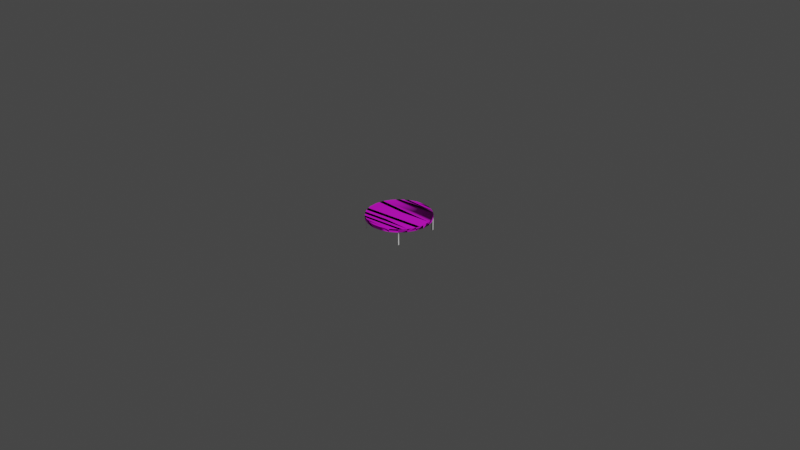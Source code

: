 # Source: model_modified.blend  (saved by Blender 2.91.10; exported with 4.5.12 LTS)
import bpy
from mathutils import Matrix  # noqa: F401  (used for matrix-valued properties, if any)

bpy.ops.wm.read_factory_settings(use_empty=True)
scene = bpy.context.scene
scene.name = 'Scene'

# ---- collections
col_collection = bpy.data.collections.new('Collection'); scene.collection.children.link(col_collection)

# ---- images (referenced by path relative to the original .blend; pixels are not part of the script)
import os
ASSET_DIR = os.environ.get("B2B_ASSET_DIR", "")  # directory of the original .blend (textures are referenced by path, not embedded)
HERE = os.path.dirname(os.path.abspath(__file__))  # packed textures are extracted next to this script under _unpacked/

def load_image(name, relpath, width, height, colorspace="sRGB"):
    """Load a texture the original file referenced (path relative to the .blend, or extracted next to this script)."""
    p = next((c for c in (os.path.join(HERE, relpath), os.path.join(ASSET_DIR, relpath)) if relpath and os.path.exists(c)), "")
    if p:
        img = bpy.data.images.load(p, check_existing=True)
        img.name = name
    else:  # same state as the original file: an image datablock whose file is absent (Cycles renders it pink)
        img = bpy.data.images.new(name, width, height)
        img.source = "FILE"
        img.filepath = "//" + (relpath or name)
    img.colorspace_settings.name = colorspace
    return img
img_texture0_jpg = load_image('texture0.jpg', 'texture0.jpg', 1024, 1024, 'sRGB')

# ---- materials (node trees are filled in below, after node groups)
mat_material_0_24 = bpy.data.materials.new('material_0_24')
mat_material_0_24.use_transparent_shadow = False
mat_material_0_24.diffuse_color = (1.0, 1.0, 1.0, 1.0)
mat_material_0_24.roughness = 0.8946
mat_material_0_24.specular_intensity = 0.4
mat_material_2_24 = bpy.data.materials.new('material_2_24')
mat_material_2_24.use_transparent_shadow = False
mat_material_2_24.diffuse_color = (1.0, 1.0, 1.0, 1.0)
mat_material_2_24.roughness = 0.8946
mat_material_2_24.specular_intensity = 0.4
mat_material_1_1_8 = bpy.data.materials.new('material_1_1_8')
mat_material_1_1_8.use_transparent_shadow = False
mat_material_1_1_8.diffuse_color = (1.0, 1.0, 1.0, 1.0)
mat_material_1_1_8.roughness = 0.8946
mat_material_1_1_8.specular_intensity = 0.4
mat_material_0_0 = bpy.data.materials.new('material_0_0')
mat_material_0_0.use_transparent_shadow = False
mat_material_0_0.diffuse_color = (0.0, 0.0, 0.0, 1.0)
mat_material_0_0.roughness = 0.8946
mat_material_0_0.specular_intensity = 0.4

# ---- material node trees
mat_material_0_24.use_nodes = True; mat_material_0_24.node_tree.nodes.clear()
_N = mat_material_0_24.node_tree.nodes; _L = mat_material_0_24.node_tree.links
n0 = _N.new('ShaderNodeBsdfPrincipled'); n0.name = 'Principled BSDF'; n0.location = (10, 300)
n0.distribution = 'GGX'
n0.subsurface_method = 'BURLEY'
n0.inputs[0].default_value = (1.0, 1.0, 1.0, 1.0)
n0.inputs[2].default_value = 0.8946
n0.inputs[3].default_value = 1.45
n0.inputs[13].default_value = 0.4
n0.inputs[27].default_value = (0.0, 0.0, 0.0, 1.0)
n0.inputs[28].default_value = 1.0
n1 = _N.new('ShaderNodeOutputMaterial'); n1.name = 'Material Output'; n1.location = (300, 300)
_L.new(n0.outputs[0], n1.inputs[0])
n1.is_active_output = True
mat_material_2_24.use_nodes = True; mat_material_2_24.node_tree.nodes.clear()
_N = mat_material_2_24.node_tree.nodes; _L = mat_material_2_24.node_tree.links
n0 = _N.new('ShaderNodeBsdfPrincipled'); n0.name = 'Principled BSDF'; n0.location = (10, 300)
n0.distribution = 'GGX'
n0.subsurface_method = 'BURLEY'
n0.inputs[0].default_value = (1.0, 1.0, 1.0, 1.0)
n0.inputs[2].default_value = 0.8946
n0.inputs[3].default_value = 1.45
n0.inputs[13].default_value = 0.4
n0.inputs[27].default_value = (0.0, 0.0, 0.0, 1.0)
n0.inputs[28].default_value = 1.0
n1 = _N.new('ShaderNodeOutputMaterial'); n1.name = 'Material Output'; n1.location = (300, 300)
_L.new(n0.outputs[0], n1.inputs[0])
n1.is_active_output = True
mat_material_1_1_8.use_nodes = True; mat_material_1_1_8.node_tree.nodes.clear()
_N = mat_material_1_1_8.node_tree.nodes; _L = mat_material_1_1_8.node_tree.links
n0 = _N.new('ShaderNodeBsdfPrincipled'); n0.name = 'Principled BSDF'; n0.location = (10, 300)
n0.distribution = 'GGX'
n0.subsurface_method = 'BURLEY'
n0.inputs[2].default_value = 0.8946
n0.inputs[3].default_value = 1.45
n0.inputs[13].default_value = 0.4
n0.inputs[27].default_value = (0.0, 0.0, 0.0, 1.0)
n0.inputs[28].default_value = 1.0
n1 = _N.new('ShaderNodeOutputMaterial'); n1.name = 'Material Output'; n1.location = (300, 300)
n2 = _N.new('ShaderNodeTexImage'); n2.name = 'Image Texture'; n2.location = (-300, 600)
n2.image = img_texture0_jpg
_L.new(n0.outputs[0], n1.inputs[0])
_L.new(n2.outputs[0], n0.inputs[0])
n1.is_active_output = True
mat_material_0_0.use_nodes = True; mat_material_0_0.node_tree.nodes.clear()
_N = mat_material_0_0.node_tree.nodes; _L = mat_material_0_0.node_tree.links
n0 = _N.new('ShaderNodeBsdfPrincipled'); n0.name = 'Principled BSDF'; n0.location = (10, 300)
n0.distribution = 'GGX'
n0.subsurface_method = 'BURLEY'
n0.inputs[0].default_value = (0.0, 0.0, 0.0, 1.0)
n0.inputs[2].default_value = 0.8946
n0.inputs[3].default_value = 1.45
n0.inputs[13].default_value = 0.4
n0.inputs[27].default_value = (0.0, 0.0, 0.0, 1.0)
n0.inputs[28].default_value = 1.0
n1 = _N.new('ShaderNodeOutputMaterial'); n1.name = 'Material Output'; n1.location = (300, 300)
_L.new(n0.outputs[0], n1.inputs[0])
n1.is_active_output = True

# ---- world
world_world = bpy.data.worlds.new('World'); scene.world = world_world
world_world.use_nodes = True; world_world.node_tree.nodes.clear()
_N = world_world.node_tree.nodes; _L = world_world.node_tree.links
n0 = _N.new('ShaderNodeOutputWorld'); n0.name = 'World Output'; n0.location = (300, 300)
n1 = _N.new('ShaderNodeBackground'); n1.name = 'Background'; n1.location = (10, 300)
n1.inputs[0].default_value = (0.05088, 0.05088, 0.05088, 1.0)
_L.new(n1.outputs[0], n0.inputs[0])
n0.is_active_output = True
world_world.color = (0.05088, 0.05088, 0.05088)
world_world.use_sun_shadow = False
world_world.sun_shadow_jitter_overblur = 0.0

# ---- cameras
cam_camera = bpy.data.cameras.new('Camera')
cam_camera.clip_end = 100.0
cam_camera.ortho_scale = 7.314

# ---- lights
light_light = bpy.data.lights.new('Light', 'POINT')
light_light.transmission_factor = 0.0
light_light.energy = 1000.0
light_light.shadow_soft_size = 0.1
light_light.shadow_maximum_resolution = 0.006
light_light.use_absolute_resolution = True

# ---- meshes
me_model_normalized = bpy.data.meshes.new('model_normalized')
me_model_normalized.from_pydata([(0.2323, 0.01832, 0.2462), (0.2323, 0.01832, 0.2323), (0.2462, 0.01832, 0.2323), (0.2462, 0.01832, 0.2462), (-0.2323, 0.01832, -0.2462), (-0.2462, 0.01832, -0.2462), (-0.2462, 0.01832, -0.2323), (-0.2323, 0.01832, -0.2323), (-0.3015, 0.05314, 0.1741), (-0.3363, 0.01832, 0.09011), (-0.3015, 0.01832, 0.1741), (-0.3363, 0.05314, 0.09011), (0.3015, 0.01832, 0.1741), (-0.2462, 0.05314, 0.2462), (0.3363, 0.05314, 0.09011), (-0.3482, 0.01832, 0.0), (0.3363, 0.01832, 0.09011), (-0.2462, 0.01832, 0.2462), (0.3015, 0.05314, 0.1741), (0.3482, 0.05314, 0.0), (-0.3482, 0.05314, 0.0), (-0.1741, 0.01832, 0.3015), (0.2462, 0.05314, 0.2462), (-0.3363, 0.01832, -0.09011), (0.3482, 0.01832, 0.0), (0.1741, 0.01832, 0.3015), (-0.1741, 0.05314, 0.3015), (0.3363, 0.05314, -0.09011), (-0.3363, 0.05314, -0.09011), (0.3363, 0.01832, -0.09011), (0.1741, 0.05314, 0.3015), (-0.09011, 0.01832, 0.3363), (0.09011, 0.01832, 0.3363), (-0.3015, 0.01832, -0.1741), (0.09011, 0.05314, 0.3363), (-0.09011, 0.05314, 0.3363), (0.3015, 0.05314, -0.1741), (-0.3015, 0.05314, -0.1741), (0.3015, 0.01832, -0.1741), (0.0, 0.01832, 0.3482), (0.0, 0.05314, 0.3482), (0.2462, 0.05314, -0.2462), (-0.2462, 0.05314, -0.2462), (0.2462, 0.01832, -0.2462), (-0.1741, 0.05314, -0.3015), (-0.1741, 0.01832, -0.3015), (0.1741, 0.05314, -0.3015), (0.1741, 0.01832, -0.3015), (-0.09011, 0.05314, -0.3363), (0.09011, 0.05314, -0.3363), (0.09011, 0.01832, -0.3363), (-0.09011, 0.01832, -0.3363), (0.0, 0.05314, -0.3482), (0.0, 0.01832, -0.3482), (0.2323, 0.01832, -0.2323), (0.2462, 0.01832, -0.2323), (0.2323, 0.01832, -0.2462), (-0.2323, 0.01832, 0.2323), (-0.2323, 0.01832, 0.2462), (-0.2462, 0.01832, 0.2323)], [], [(1, 2, 0), (2, 0, 3), (5, 4, 6), (7, 6, 4), (8, 9, 10), (11, 8, 9), (10, 13, 8), (8, 11, 14), (11, 15, 9), (3, 12, 10), (17, 10, 13), (18, 8, 13), (14, 11, 19), (14, 8, 18), (20, 11, 15), (9, 16, 15), (14, 12, 16), (12, 3, 18), (21, 13, 17), (22, 13, 18), (11, 20, 19), (14, 19, 16), (12, 14, 18), (20, 23, 15), (22, 18, 3), (13, 21, 26), (26, 13, 22), (19, 20, 27), (19, 16, 24), (28, 20, 23), (15, 29, 23), (24, 29, 15), (22, 3, 30), (25, 30, 3), (21, 26, 31), (32, 25, 21), (22, 26, 30), (20, 28, 27), (19, 27, 24), (28, 33, 23), (23, 29, 33), (27, 24, 29), (34, 25, 30), (35, 31, 26), (31, 32, 21), (32, 34, 25), (30, 26, 35), (36, 28, 27), (37, 28, 33), (29, 38, 33), (29, 36, 27), (30, 35, 34), (31, 35, 39), (39, 32, 31), (40, 32, 34), (36, 37, 28), (37, 5, 33), (38, 29, 36), (34, 35, 40), (35, 39, 40), (32, 40, 39), (41, 37, 36), (42, 37, 5), (38, 43, 5), (36, 41, 38), (41, 42, 37), (42, 5, 44), (5, 43, 45), (41, 38, 43), (46, 42, 41), (45, 44, 5), (42, 44, 46), (47, 41, 43), (46, 47, 41), (48, 45, 44), (49, 44, 46), (47, 46, 50), (45, 48, 51), (49, 48, 44), (46, 50, 49), (52, 51, 48), (48, 49, 52), (50, 49, 53), (53, 52, 51), (52, 53, 49), (9, 12, 10), (9, 16, 12), (10, 3, 17), (15, 24, 16), (17, 3, 25), (17, 25, 21), (5, 38, 33), (45, 47, 43), (45, 50, 47), (51, 50, 45), (50, 51, 53), (55, 54, 43), (54, 43, 56), (57, 17, 58), (17, 57, 59)])
me_model_normalized.polygons.foreach_set('use_smooth', [True] * 100)
me_model_normalized.polygons.foreach_set('material_index', [0, 0, 0, 0, 2, 2, 2, 2, 2, 2, 2, 2, 2, 2, 2, 2, 2, 2, 2, 2, 2, 2, 2, 2, 2, 2, 2, 2, 2, 2, 2, 2, 2, 2, 2, 2, 2, 2, 2, 2, 2, 2, 2, 2, 2, 2, 2, 2, 2, 2, 2, 2, 2, 2, 2, 2, 2, 2, 2, 2, 2, 2, 2, 2, 2, 2, 2, 2, 2, 2, 2, 2, 2, 2, 2, 2, 2, 2, 2, 2, 2, 2, 2, 2, 2, 1, 1, 1, 1, 1, 1, 1, 1, 1, 1, 1, 0, 0, 0, 0])
_k = set([(0, 1), (2, 3), (3, 12), (3, 22), (4, 6), (5, 6), (5, 33), (5, 42), (5, 44), (5, 45), (8, 11), (8, 13), (8, 18), (9, 10), (11, 20), (12, 14), (12, 16), (14, 18), (14, 19), (15, 29), (16, 24), (17, 21), (17, 57), (17, 59), (18, 22), (19, 27), (20, 27), (20, 28), (21, 31), (21, 32), (25, 32), (27, 36), (29, 38), (30, 34), (30, 35), (31, 32), (31, 39), (34, 40), (35, 40), (36, 38), (41, 43), (42, 44), (43, 47), (43, 55), (43, 56), (44, 48), (45, 47), (45, 51), (46, 49), (48, 51), (48, 52), (54, 55), (57, 59)])
me_model_normalized.attributes.new('sharp_edge', 'BOOLEAN', 'EDGE').data.foreach_set('value', [ (min(e.vertices), max(e.vertices)) in _k for e in me_model_normalized.edges])
_uv = me_model_normalized.uv_layers.new(name='UVMap')
_uv.uv.foreach_set('vector', [10.09, 0.7529, 10.09, 0.7529, 10.09, 0.7529, 10.09, 0.7529, 10.09, 0.7529, 10.09, 0.7529, 10.09, 0.7529, 10.09, 0.7529, 10.09, 0.7529, 10.09, 0.7529, 10.09, 0.7529, 10.09, 0.7529, 10.09, 0.7529, 9.827, 0.6024, 10.09, 0.6024, 9.827, 0.7529, 10.09, 0.7529, 9.827, 0.6024, 9.403, 0.6024, 9.664, 0.7529, 9.403, 0.7529, 9.826, 3.977, 9.585, 3.826, 9.585, 6.736, 9.834, 0.7529, 9.573, 0.6024, 9.834, 0.6024, -10.03, 6.346, -9.826, 6.585, -9.826, 3.977, 9.664, 0.6024, 9.403, 0.6024, 9.664, 0.7529, 9.826, 6.585, 9.826, 3.977, 10.03, 4.216, 9.585, 6.736, 9.585, 3.826, 9.326, 6.787, 9.585, 6.736, 9.826, 3.977, 9.826, 6.585, 9.573, 0.7529, 9.834, 0.7529, 9.573, 0.6024, -9.585, 3.826, -9.585, 6.736, -9.326, 3.775, -7.143, 0.7529, -7.404, 0.6024, -7.143, 0.6024, -5.133, 0.6024, -5.394, 0.6024, -5.133, 0.7529, 8.59, 0.6024, 8.329, 0.7529, 8.329, 0.6024, 10.03, 6.346, 10.03, 4.216, 9.826, 6.585, 9.585, 3.826, 9.326, 3.775, 9.326, 6.787, -8.919, 0.7529, -8.658, 0.7529, -8.919, 0.6024, -7.404, 0.6024, -7.143, 0.7529, -7.404, 0.7529, 8.919, 0.7529, 8.658, 0.6024, 8.919, 0.6024, -5.394, 0.7529, -5.133, 0.7529, -5.394, 0.6024, 8.329, 0.7529, 8.59, 0.6024, 8.59, 0.7529, 10.19, 4.528, 10.03, 4.216, 10.03, 6.346, 9.326, 6.787, 9.326, 3.775, 9.067, 6.736, -8.658, 0.7529, -8.919, 0.6024, -8.658, 0.6024, 8.658, 0.7529, 8.919, 0.7529, 8.658, 0.6024, -9.326, 3.775, -9.067, 6.736, -9.067, 3.826, -9.326, 6.787, -9.067, 6.736, -9.326, 3.775, -2.764, 0.7529, -2.764, 0.6024, -3.026, 0.7529, -3.026, 0.6024, -3.026, 0.7529, -2.764, 0.6024, 6.678, 0.6024, 6.678, 0.7529, 6.939, 0.6024, -10.29, 5.671, -10.19, 6.034, -10.19, 4.528, 10.03, 6.346, 10.19, 4.528, 10.19, 6.034, 9.326, 3.775, 9.067, 3.826, 9.067, 6.736, -9.834, 0.7529, -9.573, 0.7529, -9.834, 0.6024, 7.404, 0.7529, 7.143, 0.6024, 7.404, 0.6024, -9.067, 3.826, -9.067, 6.736, -8.826, 3.977, -9.573, 0.7529, -9.834, 0.6024, -9.573, 0.6024, -0.4594, 0.7529, -0.1984, 0.6024, -0.1984, 0.7529, 6.939, 0.7529, 6.939, 0.6024, 6.678, 0.7529, -10.29, 4.891, -10.29, 5.671, -10.19, 4.528, -0.4594, 0.6024, -0.4594, 0.7529, -0.1984, 0.6024, 10.19, 6.034, 10.19, 4.528, 10.29, 4.891, 8.826, 6.585, 9.067, 3.826, 9.067, 6.736, 7.143, 0.7529, 7.404, 0.7529, 7.143, 0.6024, -9.067, 6.736, -8.826, 6.585, -8.826, 3.977, -10.09, 0.6024, -9.827, 0.7529, -10.09, 0.7529, 10.19, 6.034, 10.29, 4.891, 10.29, 5.671, 4.564, 0.6024, 4.564, 0.7529, 4.825, 0.6024, -10.33, 5.281, -10.29, 5.671, -10.29, 4.891, 2.129, 0.7529, 2.39, 0.6024, 2.39, 0.7529, 8.826, 6.585, 8.826, 3.977, 9.067, 3.826, 5.394, 0.7529, 5.133, 0.6024, 5.394, 0.6024, -9.827, 0.6024, -10.09, 0.6024, -9.827, 0.7529, 10.29, 5.671, 10.29, 4.891, 10.33, 5.281, 4.564, 0.7529, 4.825, 0.6024, 4.825, 0.7529, 2.39, 0.6024, 2.129, 0.7529, 2.129, 0.6024, 8.619, 6.346, 8.826, 3.977, 8.826, 6.585, 5.133, 0.7529, 5.394, 0.7529, 5.133, 0.6024, -8.826, 6.585, -8.619, 6.346, -8.619, 4.216, -9.664, 0.7529, -9.403, 0.7529, -9.664, 0.6024, 8.619, 6.346, 8.619, 4.216, 8.826, 3.977, 3.026, 0.7529, 3.026, 0.6024, 2.764, 0.7529, -8.619, 4.216, -8.619, 6.346, -8.46, 4.528, -9.403, 0.7529, -9.664, 0.6024, -9.403, 0.6024, 8.46, 6.034, 8.619, 4.216, 8.619, 6.346, 2.764, 0.6024, 2.764, 0.7529, 3.026, 0.6024, 8.619, 4.216, 8.46, 4.528, 8.46, 6.034, -8.329, 0.6024, -8.59, 0.7529, -8.59, 0.6024, -8.329, 0.7529, -8.329, 0.6024, -8.59, 0.7529, 0.1984, 0.7529, 0.4594, 0.6024, 0.4594, 0.7529, 8.36, 5.671, 8.46, 4.528, 8.46, 6.034, -6.939, 0.6024, -6.939, 0.7529, -6.678, 0.6024, 0.4594, 0.6024, 0.1984, 0.7529, 0.1984, 0.6024, 8.36, 5.671, 8.36, 4.891, 8.46, 4.528, -6.939, 0.7529, -6.678, 0.6024, -6.678, 0.7529, -2.39, 0.7529, -2.129, 0.6024, -2.129, 0.7529, 8.36, 4.891, 8.36, 5.671, 8.326, 5.281, -4.825, 0.6024, -4.825, 0.7529, -4.564, 0.6024, -2.39, 0.6024, -2.39, 0.7529, -2.129, 0.6024, -4.564, 0.7529, -4.564, 0.6024, -4.825, 0.7529, 10.09, 0.7529, 10.09, 0.7529, 10.09, 0.7529, 10.09, 0.7529, 10.09, 0.7529, 10.09, 0.7529, 10.09, 0.7529, 10.09, 0.7529, 10.09, 0.7529, 10.09, 0.7529, 10.09, 0.7529, 10.09, 0.7529, 10.09, 0.7529, 10.09, 0.7529, 10.09, 0.7529, 10.09, 0.7529, 10.09, 0.7529, 10.09, 0.7529, 10.09, 0.7529, 10.09, 0.7529, 10.09, 0.7529, 10.09, 0.7529, 10.09, 0.7529, 10.09, 0.7529, 10.09, 0.7529, 10.09, 0.7529, 10.09, 0.7529, 10.09, 0.7529, 10.09, 0.7529, 10.09, 0.7529, 10.09, 0.7529, 10.09, 0.7529, 10.09, 0.7529, 10.09, 0.7529, 10.09, 0.7529, 10.09, 0.7529, 10.09, 0.7529, 10.09, 0.7529, 10.09, 0.7529, 10.09, 0.7529, 10.09, 0.7529, 10.09, 0.7529, 10.09, 0.7529, 10.09, 0.7529, 10.09, 0.7529])
me_model_normalized.materials.append(mat_material_0_24)
me_model_normalized.materials.append(mat_material_2_24)
me_model_normalized.materials.append(mat_material_1_1_8)
me_model_normalized.materials.append(mat_material_0_0)
me_model_normalized.use_remesh_fix_poles = True
me_model_normalized.use_remesh_preserve_attributes = False
me_model_normalized.use_mirror_vertex_groups = False
me_model_normalized.update()
me_model_normalized.normals_split_custom_set([tuple(v) for v in zip(*[iter([0.0, -1.0, 0.0, 0.0, -1.0, 0.0, 0.0, -1.0, 0.0, 0.0, 1.0, 0.0, 0.0, 1.0, 0.0, 0.0, 1.0, 0.0, 0.0, -1.0, 0.0, 0.0, -1.0, 0.0, 0.0, -1.0, 0.0, 0.0, -1.0, 0.0, 0.0, -1.0, 0.0, 0.0, -1.0, 0.0, -0.866, -9.048e-07, 0.5, -0.9659, -5.404e-06, 0.2588, -0.866, 9.681e-07, 0.5, 0.9659, 0.0, -0.2588, 0.866, -4.75e-06, -0.5, 0.9659, 1.382e-05, -0.2588, -0.866, 9.681e-07, 0.5, -0.7071, 5.684e-06, 0.7071, -0.866, -9.048e-07, 0.5, 0.0, -1.0, -1.319e-07, 0.0, -1.0, -1.187e-07, 0.0, -1.0, -9.421e-09, -0.9659, 5.618e-06, 0.2588, -1.0, -5.622e-06, -2.083e-05, -0.9659, 6.266e-06, 0.2588, 0.0, 1.0, 0.0, 0.0, 1.0, 0.0, 0.0, 1.0, 0.0, 0.7071, 0.0, -0.7071, 0.866, 4.772e-06, -0.5, 0.7071, -1.426e-05, -0.7071, 0.0, 1.0, 4.284e-08, 0.0, 1.0, 4.284e-08, 0.0, 1.0, 4.284e-08, 0.0, -1.0, -9.421e-09, 0.0, -1.0, -1.187e-07, 0.0, -1.0, 5.398e-08, 0.0, 1.0, -1.471e-07, 0.0, 1.0, -1.471e-07, 0.0, 1.0, -1.471e-07, 1.0, 0.0, 2.083e-05, 0.9659, -4.783e-06, -0.2588, 1.0, 1.413e-05, 2.083e-05, 0.0, 1.0, 0.0, 0.0, 1.0, 0.0, 0.0, 1.0, 0.0, 0.9659, 5.469e-06, 0.2588, 0.866, -5.404e-06, 0.5, 0.9659, 6.266e-06, 0.2588, -0.866, 0.0, -0.5, -0.7071, -5.706e-09, -0.7071, -0.866, 5.706e-09, -0.5, -0.5, 6.266e-06, 0.866, -0.7071, -6.266e-06, 0.7071, -0.7071, 6.236e-06, 0.7071, 0.0, -1.0, 9.91e-08, 0.0, -1.0, 1.748e-08, 0.0, -1.0, 1.049e-07, 0.0, -1.0, -1.187e-07, 0.0, -1.0, -9.896e-08, 0.0, -1.0, 5.398e-08, -0.9659, 0.0, -0.2588, -1.0, -4.783e-06, 2.084e-05, -0.9659, 1.413e-05, -0.2588, 0.866, -5.465e-06, 0.5, 0.9659, 5.404e-06, 0.2588, 0.866, -6.266e-06, 0.5, -1.0, 5.618e-06, 2.084e-05, -0.9659, -5.622e-06, -0.2588, -1.0, 6.266e-06, 2.083e-05, -0.7071, 0.0, -0.7071, -0.866, 5.706e-09, -0.5, -0.7071, -5.706e-09, -0.7071, -0.7071, -6.266e-06, 0.7071, -0.5, 6.266e-06, 0.866, -0.5, -6.236e-06, 0.866, 0.0, -1.0, 0.0, 0.0, -1.0, 1.748e-08, 0.0, -1.0, 9.91e-08, 0.0, -1.0, 5.398e-08, 0.0, -1.0, -9.896e-08, 0.0, -1.0, 1.187e-07, 1.0, 5.618e-06, -2.084e-05, 0.9659, -5.622e-06, 0.2588, 1.0, 6.266e-06, -2.083e-05, 0.9659, 0.0, 0.2588, 1.0, -4.783e-06, -2.084e-05, 0.9659, 1.413e-05, 0.2588, 0.0, 1.0, 0.0, 0.0, 1.0, 2.613e-08, 0.0, 1.0, -1.349e-08, 0.0, 1.0, 0.0, 0.0, 1.0, 0.0, 0.0, 1.0, 0.0, -0.7071, 5.706e-09, -0.7071, -0.7071, 0.0, -0.7071, -0.5, 0.0, -0.866, -0.5, -5.706e-09, -0.866, -0.5, 0.0, -0.866, -0.7071, 0.0, -0.7071, 0.5, -5.706e-09, -0.866, 0.5, 0.0, -0.866, 0.2588, 0.0, -0.9659, 0.0, 1.0, -7.691e-08, 0.0, 1.0, -7.691e-08, 0.0, 1.0, -7.691e-08, 0.0, 1.0, 0.0, 0.0, 1.0, -1.154e-07, 0.0, 1.0, -7.689e-09, 0.0, -1.0, 0.0, 0.0, -1.0, 0.0, 0.0, -1.0, 0.0, -1.0, 0.0, -2.083e-05, -0.9659, -4.783e-06, 0.2588, -1.0, 1.413e-05, -2.083e-05, -0.9659, 5.469e-06, -0.2588, -0.866, -5.404e-06, -0.5, -0.9659, 6.266e-06, -0.2588, 0.0, 1.0, -1.349e-08, 0.0, 1.0, 2.613e-08, 0.0, 1.0, -2.833e-08, 0.9659, -9.518e-07, -0.2588, 1.0, -5.622e-06, 2.083e-05, 0.9659, 9.071e-07, -0.2588, 0.2588, 1.019e-05, 0.9659, 0.5, -1.135e-05, 0.866, 0.5, -6.236e-06, 0.866, 0.2588, 6.207e-07, -0.9659, 0.2588, 0.0, -0.9659, 0.5, 0.0, -0.866, 0.0, 1.0, 0.0, 0.0, 1.0, 0.0, 0.0, 1.0, 0.0, -0.2588, -5.706e-09, -0.9659, -0.2588, -7.961e-06, -0.9659, -0.5, 0.0, -0.866, 0.0, 1.0, -7.689e-09, 0.0, 1.0, -1.154e-07, 0.0, 1.0, -1.538e-07, 0.0, 1.0, -7.768e-08, 0.0, 1.0, 1.08e-07, 0.0, 1.0, -1.319e-07, 0.866, 0.0, 0.5, 0.9659, -4.75e-06, 0.2588, 0.866, 1.382e-05, 0.5, 0.0, 1.0, 2.613e-08, 0.0, 1.0, 3.679e-08, 0.0, 1.0, -2.833e-08, 0.9659, 9.071e-07, -0.2588, 0.866, 5.404e-06, -0.5, 0.9659, -9.518e-07, -0.2588, 0.0, 1.0, 0.0, 0.0, 1.0, 0.0, 0.0, 1.0, 0.0, 0.2588, 0.0, -0.9659, 0.2588, 6.207e-07, -0.9659, -2.089e-05, 0.0, -1.0, 0.0, 1.0, 0.0, 0.0, 1.0, 0.0, 0.0, 1.0, 0.0, -3.396e-06, 0.0, 1.0, 0.2588, 6.266e-06, 0.9659, 0.2588, -6.236e-06, 0.9659, 0.0, 1.0, -7.768e-08, 0.0, 1.0, 1.084e-07, 0.0, 1.0, 1.08e-07, -0.866, 5.644e-06, -0.5, -0.7071, -5.684e-06, -0.7071, -0.866, 6.266e-06, -0.5, -0.866, 0.0, 0.5, -0.9659, 4.753e-06, 0.2588, -0.866, -1.382e-05, 0.5, 0.0, 1.0, 0.0, 0.0, 1.0, 0.0, 0.0, 1.0, 0.0, -0.2588, 1.043e-05, 0.9659, 2.934e-05, 3.319e-07, 1.0, -3.396e-06, 0.0, 1.0, 0.2588, 6.266e-06, 0.9659, -3.396e-06, 0.0, 1.0, 2.934e-05, 3.319e-07, 1.0, 0.0, 1.0, 2.384e-09, 0.0, 1.0, 1.084e-07, 0.0, 1.0, -7.768e-08, 0.7071, 0.0, 0.7071, 0.866, -4.772e-06, 0.5, 0.7071, 1.426e-05, 0.7071, 0.0, 1.0, 0.0, 0.0, 1.0, 0.0, 0.0, 1.0, 0.0, -0.866, 0.0, 0.5, -0.7071, -4.772e-06, 0.7071, -0.866, 1.426e-05, 0.5, 0.0, 1.0, 2.384e-09, 0.0, 1.0, 4.955e-08, 0.0, 1.0, 1.084e-07, 0.7071, 5.706e-09, 0.7071, 0.7071, 8.445e-06, 0.7071, 0.5, 0.0, 0.866, 0.0, 1.0, 0.0, 0.0, 1.0, 0.0, 0.0, 1.0, 0.0, 0.7071, 5.644e-06, -0.7071, 0.866, 4.147e-05, -0.5, 0.7071, 6.266e-06, -0.7071, 0.0, 1.0, 0.0, 0.0, 1.0, 4.955e-08, 0.0, 1.0, 2.384e-09, 0.5, -5.706e-09, 0.866, 0.5, -8.445e-06, 0.866, 0.7071, 0.0, 0.7071, 0.0, -1.0, 0.0, 0.0, -1.0, 0.0, 0.0, -1.0, 0.0, 0.5, -1.046e-05, -0.866, 0.7071, 1.151e-05, -0.7071, 0.7071, 6.236e-06, -0.7071, -0.5, 6.235e-07, 0.866, -0.5, -6.161e-07, 0.866, -0.7071, 0.0, 0.7071, -0.2588, -6.266e-06, -0.9659, -0.5, 6.266e-06, -0.866, -0.5, -6.236e-06, -0.866, 0.0, 1.0, 2.797e-07, 0.0, 1.0, 1.025e-07, 0.0, 1.0, 3.076e-07, -0.5, -6.161e-07, 0.866, -0.5, 6.235e-07, 0.866, -0.2588, 0.0, 0.9659, -0.5, 6.266e-06, -0.866, -0.2588, -6.266e-06, -0.9659, -0.2588, 6.236e-06, -0.9659, 0.0, 1.0, 2.797e-07, 0.0, 1.0, 0.0, 0.0, 1.0, 1.025e-07, 0.5, 1.016e-05, -0.866, 0.2588, -1.135e-05, -0.9659, 0.2588, -6.236e-06, -0.9659, 2.098e-05, 1.043e-05, -1.0, -0.2588, -1.148e-05, -0.9659, -0.2588, -6.236e-06, -0.9659, 0.0, 1.0, 0.0, 0.0, 1.0, 2.797e-07, 0.0, 1.0, 0.0, -0.2588, -5.706e-09, 0.9659, -0.2588, 0.0, 0.9659, 3.43e-06, 0.0, 1.0, 3.43e-06, 0.0, 1.0, -1.718e-05, 6.231e-07, 1.0, 0.2588, 0.0, 0.9659, -1.718e-05, 6.231e-07, 1.0, 3.43e-06, 0.0, 1.0, -0.2588, 0.0, 0.9659, 0.0, -1.0, 2.881e-08, 0.0, -1.0, -3.025e-08, 0.0, -1.0, 3.679e-08, 0.0, -1.0, 2.881e-08, 0.0, -1.0, -3.504e-08, 0.0, -1.0, -3.025e-08, 0.0, -1.0, 0.0, 0.0, -1.0, -7.123e-09, 0.0, -1.0, -3.884e-10, 0.0, -1.0, 9.277e-09, 0.0, -1.0, 9.277e-09, 0.0, -1.0, 9.277e-09, 0.0, -1.0, -3.884e-10, 0.0, -1.0, -7.123e-09, 0.0, -1.0, -8.097e-09, 0.0, -1.0, -3.884e-10, 0.0, -1.0, -8.097e-09, 0.0, -1.0, 0.0, 0.0, -1.0, 0.0, 0.0, -1.0, 0.0, 0.0, -1.0, 0.0, 0.0, -1.0, 1.209e-08, 0.0, -1.0, 1.209e-08, 0.0, -1.0, 1.209e-08, 0.0, -1.0, -1.923e-08, 0.0, -1.0, -5.244e-08, 0.0, -1.0, -5.768e-08, 0.0, -1.0, 0.0, 0.0, -1.0, -5.244e-08, 0.0, -1.0, -1.923e-08, 0.0, -1.0, -5.244e-08, 0.0, -1.0, 0.0, 0.0, -1.0, 0.0, 0.0, -1.0, 0.0, 0.0, -1.0, 0.0, 0.0, -1.0, 0.0, 0.0, 1.0, 0.0, 0.0, 1.0, 0.0, 0.0, 1.0, 0.0, 0.0, 1.0, 0.0, 0.0, 1.0, 0.0, 0.0, 1.0, 0.0, 0.0, 1.0, 0.0, 0.0, 1.0, 0.0, 0.0, 1.0, 0.0])] * 3)])
me_model_normalized_001 = bpy.data.meshes.new('model_normalized.001')
me_model_normalized_001.from_pydata([(0.2323, 0.01832, 0.2462), (0.2323, -0.1209, 0.2323), (0.2323, -0.1209, 0.2462), (0.2323, 0.01832, 0.2323), (0.2462, -0.1209, 0.2462), (0.2462, 0.01832, 0.2323), (0.2462, 0.01832, 0.2462), (0.2462, -0.1209, 0.2323)], [], [(2, 1, 0), (3, 0, 1), (2, 0, 4), (5, 1, 3), (6, 4, 0), (1, 5, 7), (7, 6, 4), (6, 7, 5), (1, 4, 2), (7, 1, 4)])
me_model_normalized_001.polygons.foreach_set('use_smooth', [True] * 10)
me_model_normalized_001.polygons.foreach_set('material_index', [0, 0, 0, 0, 0, 0, 0, 0, 1, 1])
_k = set([(0, 2), (0, 3), (1, 5), (5, 6), (5, 7), (6, 7)])
me_model_normalized_001.attributes.new('sharp_edge', 'BOOLEAN', 'EDGE').data.foreach_set('value', [ (min(e.vertices), max(e.vertices)) in _k for e in me_model_normalized_001.edges])
_uv = me_model_normalized_001.uv_layers.new(name='UVMap')
_uv.uv.foreach_set('vector', [10.09, 0.7529, 10.09, 0.7529, 10.09, 0.7529, 10.09, 0.7529, 10.09, 0.7529, 10.09, 0.7529, 10.09, 0.7529, 10.09, 0.7529, 10.09, 0.7529, 10.09, 0.7529, 10.09, 0.7529, 10.09, 0.7529, 10.09, 0.7529, 10.09, 0.7529, 10.09, 0.7529, 10.09, 0.7529, 10.09, 0.7529, 10.09, 0.7529, 10.09, 0.7529, 10.09, 0.7529, 10.09, 0.7529, 10.09, 0.7529, 10.09, 0.7529, 10.09, 0.7529, 10.09, 0.7529, 10.09, 0.7529, 10.09, 0.7529, 10.09, 0.7529, 10.09, 0.7529, 10.09, 0.7529])
me_model_normalized_001.materials.append(mat_material_0_24)
me_model_normalized_001.materials.append(mat_material_2_24)
me_model_normalized_001.materials.append(mat_material_1_1_8)
me_model_normalized_001.materials.append(mat_material_0_0)
me_model_normalized_001.use_remesh_fix_poles = True
me_model_normalized_001.use_remesh_preserve_attributes = False
me_model_normalized_001.use_mirror_vertex_groups = False
me_model_normalized_001.update()
me_model_normalized_001.normals_split_custom_set([tuple(v) for v in zip(*[iter([1.0, 0.0, 0.0, 1.0, 0.0, 0.0, 1.0, 0.0, 0.0, 1.0, 0.0, 0.0, 1.0, 0.0, 0.0, 1.0, 0.0, 0.0, 0.0, 0.0, -1.0, 0.0, 0.0, -1.0, 0.0, 0.0, -1.0, 0.0, 0.0, -1.0, 0.0, 0.0, -1.0, 0.0, 0.0, -1.0, 0.0, 0.0, -1.0, 0.0, 0.0, -1.0, 0.0, 0.0, -1.0, 0.0, 0.0, -1.0, 0.0, 0.0, -1.0, 0.0, 0.0, -1.0, 1.0, 0.0, 0.0, 1.0, 0.0, 0.0, 1.0, 0.0, 0.0, 1.0, 0.0, 0.0, 1.0, 0.0, 0.0, 1.0, 0.0, 0.0, 0.0, -1.0, 0.0, 0.0, -1.0, 0.0, 0.0, -1.0, 0.0, 0.0, 1.0, 0.0, 0.0, 1.0, 0.0, 0.0, 1.0, 0.0])] * 3)])
me_model_normalized_002 = bpy.data.meshes.new('model_normalized.002')
me_model_normalized_002.from_pydata([(-0.2462, 0.01832, 0.2462), (-0.2323, 0.01832, 0.2323), (-0.2323, -0.1209, 0.2462), (-0.2323, -0.1209, 0.2323), (-0.2323, 0.01832, 0.2462), (-0.2462, -0.1209, 0.2323), (-0.2462, 0.01832, 0.2323), (-0.2462, -0.1209, 0.2462)], [], [(3, 2, 1), (4, 1, 2), (3, 1, 5), (4, 2, 0), (1, 5, 6), (7, 0, 2), (7, 5, 0), (5, 0, 6), (3, 5, 2), (7, 2, 5)])
me_model_normalized_002.polygons.foreach_set('use_smooth', [True] * 10)
me_model_normalized_002.polygons.foreach_set('material_index', [0, 0, 0, 0, 0, 0, 0, 0, 1, 1])
_k = set([(0, 6), (0, 7), (1, 2), (1, 3), (1, 6), (2, 3), (2, 4), (2, 7), (3, 5), (5, 6), (5, 7)])
me_model_normalized_002.attributes.new('sharp_edge', 'BOOLEAN', 'EDGE').data.foreach_set('value', [ (min(e.vertices), max(e.vertices)) in _k for e in me_model_normalized_002.edges])
_uv = me_model_normalized_002.uv_layers.new(name='UVMap')
_uv.uv.foreach_set('vector', [10.09, 0.7529, 10.09, 0.7529, 10.09, 0.7529, 10.09, 0.7529, 10.09, 0.7529, 10.09, 0.7529, 10.09, 0.7529, 10.09, 0.7529, 10.09, 0.7529, 10.09, 0.7529, 10.09, 0.7529, 10.09, 0.7529, 10.09, 0.7529, 10.09, 0.7529, 10.09, 0.7529, 10.09, 0.7529, 10.09, 0.7529, 10.09, 0.7529, 10.09, 0.7529, 10.09, 0.7529, 10.09, 0.7529, 10.09, 0.7529, 10.09, 0.7529, 10.09, 0.7529, 10.09, 0.7529, 10.09, 0.7529, 10.09, 0.7529, 10.09, 0.7529, 10.09, 0.7529, 10.09, 0.7529])
me_model_normalized_002.materials.append(mat_material_0_24)
me_model_normalized_002.materials.append(mat_material_2_24)
me_model_normalized_002.materials.append(mat_material_1_1_8)
me_model_normalized_002.materials.append(mat_material_0_0)
me_model_normalized_002.use_remesh_fix_poles = True
me_model_normalized_002.use_remesh_preserve_attributes = False
me_model_normalized_002.use_mirror_vertex_groups = False
me_model_normalized_002.update()
me_model_normalized_002.normals_split_custom_set([tuple(v) for v in zip(*[iter([-1.0, 0.0, 0.0, -1.0, 0.0, 0.0, -1.0, 0.0, 0.0, -1.0, 0.0, 0.0, -1.0, 0.0, 0.0, -1.0, 0.0, 0.0, 0.0, 0.0, 1.0, 0.0, 0.0, 1.0, 0.0, 0.0, 1.0, 0.0, 0.0, -1.0, 0.0, 0.0, -1.0, 0.0, 0.0, -1.0, 0.0, 0.0, -1.0, 0.0, 0.0, -1.0, 0.0, 0.0, -1.0, 0.0, 0.0, -1.0, 0.0, 0.0, -1.0, 0.0, 0.0, -1.0, 1.0, 0.0, 0.0, 1.0, 0.0, 0.0, 1.0, 0.0, 0.0, -1.0, 0.0, 0.0, -1.0, 0.0, 0.0, -1.0, 0.0, 0.0, 0.0, 1.0, 0.0, 0.0, 1.0, 0.0, 0.0, 1.0, 0.0, 0.0, 1.0, 0.0, 0.0, 1.0, 0.0, 0.0, 1.0, 0.0])] * 3)])
me_model_normalized_003 = bpy.data.meshes.new('model_normalized.003')
me_model_normalized_003.from_pydata([(-0.2323, 0.01832, -0.2462), (-0.2462, -0.1209, -0.2462), (-0.2462, 0.01832, -0.2462), (-0.2323, -0.1209, -0.2462), (-0.2462, 0.01832, -0.2323), (-0.2323, -0.1209, -0.2323), (-0.2462, -0.1209, -0.2323), (-0.2323, 0.01832, -0.2323)], [], [(0, 1, 2), (1, 0, 3), (2, 4, 1), (3, 5, 0), (4, 1, 6), (5, 0, 7), (5, 4, 6), (4, 5, 7), (3, 1, 5), (1, 5, 6)])
me_model_normalized_003.polygons.foreach_set('use_smooth', [True] * 10)
me_model_normalized_003.polygons.foreach_set('material_index', [0, 0, 0, 0, 0, 0, 0, 0, 1, 1])
_k = set([(1, 6), (2, 4), (3, 5), (4, 5), (4, 6), (5, 6), (5, 7)])
me_model_normalized_003.attributes.new('sharp_edge', 'BOOLEAN', 'EDGE').data.foreach_set('value', [ (min(e.vertices), max(e.vertices)) in _k for e in me_model_normalized_003.edges])
_uv = me_model_normalized_003.uv_layers.new(name='UVMap')
_uv.uv.foreach_set('vector', [10.09, 0.7529, 10.09, 0.7529, 10.09, 0.7529, 10.09, 0.7529, 10.09, 0.7529, 10.09, 0.7529, 10.09, 0.7529, 10.09, 0.7529, 10.09, 0.7529, 10.09, 0.7529, 10.09, 0.7529, 10.09, 0.7529, 10.09, 0.7529, 10.09, 0.7529, 10.09, 0.7529, 10.09, 0.7529, 10.09, 0.7529, 10.09, 0.7529, 10.09, 0.7529, 10.09, 0.7529, 10.09, 0.7529, 10.09, 0.7529, 10.09, 0.7529, 10.09, 0.7529, 10.09, 0.7529, 10.09, 0.7529, 10.09, 0.7529, 10.09, 0.7529, 10.09, 0.7529, 10.09, 0.7529])
me_model_normalized_003.materials.append(mat_material_0_24)
me_model_normalized_003.materials.append(mat_material_2_24)
me_model_normalized_003.materials.append(mat_material_1_1_8)
me_model_normalized_003.materials.append(mat_material_0_0)
me_model_normalized_003.use_remesh_fix_poles = True
me_model_normalized_003.use_remesh_preserve_attributes = False
me_model_normalized_003.use_mirror_vertex_groups = False
me_model_normalized_003.update()
me_model_normalized_003.normals_split_custom_set([tuple(v) for v in zip(*[iter([0.0, 0.0, -1.0, 0.0, 0.0, -1.0, 0.0, 0.0, -1.0, 0.0, 0.0, -1.0, 0.0, 0.0, -1.0, 0.0, 0.0, -1.0, 1.0, 0.0, 0.0, 1.0, 0.0, 0.0, 1.0, 0.0, 0.0, -1.0, 0.0, 0.0, -1.0, 0.0, 0.0, -1.0, 0.0, 0.0, -1.0, 0.0, 0.0, -1.0, 0.0, 0.0, -1.0, 0.0, 0.0, 1.0, 0.0, 0.0, 1.0, 0.0, 0.0, 1.0, 0.0, 0.0, 0.0, 0.0, 1.0, 0.0, 0.0, 1.0, 0.0, 0.0, 1.0, 0.0, 0.0, 1.0, 0.0, 0.0, 1.0, 0.0, 0.0, 1.0, 0.0, 1.0, 0.0, 0.0, 1.0, 0.0, 0.0, 1.0, 0.0, 0.0, -1.0, 0.0, 0.0, -1.0, 0.0, 0.0, -1.0, 0.0])] * 3)])
me_model_normalized_004 = bpy.data.meshes.new('model_normalized.004')
me_model_normalized_004.from_pydata([(0.2462, 0.01832, -0.2462), (0.2462, -0.1209, -0.2323), (0.2323, 0.01832, -0.2323), (0.2323, -0.1209, -0.2323), (0.2462, 0.01832, -0.2323), (0.2323, -0.1209, -0.2462), (0.2323, 0.01832, -0.2462), (0.2462, -0.1209, -0.2462)], [], [(1, 2, 3), (4, 1, 2), (3, 5, 2), (4, 0, 1), (6, 2, 5), (7, 1, 0), (0, 5, 6), (7, 0, 5), (5, 1, 3), (7, 5, 1)])
me_model_normalized_004.polygons.foreach_set('use_smooth', [True] * 10)
me_model_normalized_004.polygons.foreach_set('material_index', [0, 0, 0, 0, 0, 0, 0, 0, 1, 1])
_k = set([(0, 4), (0, 6), (0, 7), (1, 3), (1, 4), (1, 7), (2, 4), (5, 7)])
me_model_normalized_004.attributes.new('sharp_edge', 'BOOLEAN', 'EDGE').data.foreach_set('value', [ (min(e.vertices), max(e.vertices)) in _k for e in me_model_normalized_004.edges])
_uv = me_model_normalized_004.uv_layers.new(name='UVMap')
_uv.uv.foreach_set('vector', [10.09, 0.7529, 10.09, 0.7529, 10.09, 0.7529, 10.09, 0.7529, 10.09, 0.7529, 10.09, 0.7529, 10.09, 0.7529, 10.09, 0.7529, 10.09, 0.7529, 10.09, 0.7529, 10.09, 0.7529, 10.09, 0.7529, 10.09, 0.7529, 10.09, 0.7529, 10.09, 0.7529, 10.09, 0.7529, 10.09, 0.7529, 10.09, 0.7529, 10.09, 0.7529, 10.09, 0.7529, 10.09, 0.7529, 10.09, 0.7529, 10.09, 0.7529, 10.09, 0.7529, 10.09, 0.7529, 10.09, 0.7529, 10.09, 0.7529, 10.09, 0.7529, 10.09, 0.7529, 10.09, 0.7529])
me_model_normalized_004.materials.append(mat_material_0_24)
me_model_normalized_004.materials.append(mat_material_2_24)
me_model_normalized_004.materials.append(mat_material_1_1_8)
me_model_normalized_004.materials.append(mat_material_0_0)
me_model_normalized_004.use_remesh_fix_poles = True
me_model_normalized_004.use_remesh_preserve_attributes = False
me_model_normalized_004.use_mirror_vertex_groups = False
me_model_normalized_004.update()
me_model_normalized_004.normals_split_custom_set([tuple(v) for v in zip(*[iter([0.0, 0.0, 1.0, 0.0, 0.0, 1.0, 0.0, 0.0, 1.0, 0.0, 0.0, -1.0, 0.0, 0.0, -1.0, 0.0, 0.0, -1.0, 1.0, 0.0, 0.0, 1.0, 0.0, 0.0, 1.0, 0.0, 0.0, -1.0, 0.0, 0.0, -1.0, 0.0, 0.0, -1.0, 0.0, 0.0, 1.0, 0.0, 0.0, 1.0, 0.0, 0.0, 1.0, 0.0, 0.0, -1.0, 0.0, 0.0, -1.0, 0.0, 0.0, -1.0, 0.0, 0.0, 0.0, 0.0, -1.0, 0.0, 0.0, -1.0, 0.0, 0.0, -1.0, 0.0, 0.0, 1.0, 0.0, 0.0, 1.0, 0.0, 0.0, 1.0, 0.0, -1.0, 0.0, 0.0, -1.0, 0.0, 0.0, -1.0, 0.0, 0.0, 1.0, 0.0, 0.0, 1.0, 0.0, 0.0, 1.0, 0.0])] * 3)])

# ---- objects
ob_light = bpy.data.objects.new('Light', light_light)
ob_camera = bpy.data.objects.new('Camera', cam_camera)
ob_tabletop = bpy.data.objects.new('tabletop', me_model_normalized)
ob_botright_leg = bpy.data.objects.new('botright_leg', me_model_normalized_001)
ob_botleft_leg = bpy.data.objects.new('botleft_leg', me_model_normalized_002)
ob_topleft_leg = bpy.data.objects.new('topleft_leg', me_model_normalized_003)
ob_topright_leg = bpy.data.objects.new('topright_leg', me_model_normalized_004)

# ---- transforms, parenting, visibility, modifiers, constraints
ob_light.location = (4.076, 1.005, 5.904)
ob_light.rotation_euler = (0.6503, 0.05522, 1.866)
ob_light.lock_rotations_4d = False
ob_light.empty_display_type = 'ARROWS'
ob_light.color = (0.0, 0.0, 0.0, 0.0)
ob_light.lineart.crease_threshold = 0.0
ob_camera.location = (7.359, -6.926, 4.958)
ob_camera.rotation_euler = (1.109, 0.0, 0.8149)
ob_camera.lock_rotations_4d = False
ob_camera.empty_display_type = 'ARROWS'
ob_camera.color = (0.0, 0.0, 0.0, 0.0)
ob_camera.display_type = 'WIRE'
ob_camera.lineart.crease_threshold = 0.0
ob_tabletop.location = (0.0, 0.0, 0.0)
ob_tabletop.rotation_euler = (1.571, -0.0, 0.0)
ob_tabletop.lineart.crease_threshold = 0.0
ob_botright_leg.location = (0.0, 0.0, 0.0)
ob_botright_leg.rotation_euler = (1.571, -0.0, 0.0)
ob_botright_leg.lineart.crease_threshold = 0.0
ob_botleft_leg.location = (0.0, 0.0, 0.0)
ob_botleft_leg.rotation_euler = (1.571, -0.0, 0.0)
ob_botleft_leg.lineart.crease_threshold = 0.0
ob_topleft_leg.location = (0.0, 0.0, 0.0)
ob_topleft_leg.rotation_euler = (1.571, -0.0, 0.0)
ob_topleft_leg.lineart.crease_threshold = 0.0
ob_topright_leg.location = (0.0, 0.0, 0.0)
ob_topright_leg.rotation_euler = (1.571, -0.0, 0.0)
ob_topright_leg.lineart.crease_threshold = 0.0

# ---- collection membership
col_collection.objects.link(ob_light)
col_collection.objects.link(ob_camera)
col_collection.objects.link(ob_tabletop)
col_collection.objects.link(ob_botright_leg)
col_collection.objects.link(ob_botleft_leg)
col_collection.objects.link(ob_topleft_leg)
col_collection.objects.link(ob_topright_leg)

# ---- scene / render settings (as saved in the file)
scene.camera = ob_camera
scene.frame_start = 1; scene.frame_end = 250; scene.frame_set(1)
scene.render.engine = 'BLENDER_EEVEE_NEXT'
scene.cycles.use_denoising = False
scene.cycles.samples = 128
scene.cycles.sampling_pattern = 'TABULATED_SOBOL'
scene.cycles.use_adaptive_sampling = False
scene.cycles.use_light_tree = False
scene.view_settings.view_transform = 'Filmic'
bpy.context.view_layer.update()

